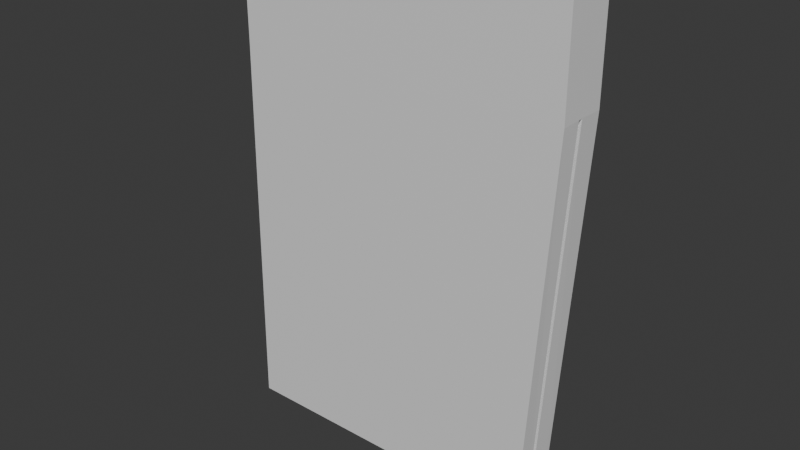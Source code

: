 # Source: PANTS.blend  (saved by Blender 5.0.119; exported with 4.5.12 LTS)
import bpy
from mathutils import Matrix  # noqa: F401  (used for matrix-valued properties, if any)

bpy.ops.wm.read_factory_settings(use_empty=True)
scene = bpy.context.scene
scene.name = 'Scene'

# ---- collections
col_collection = bpy.data.collections.new('Collection'); scene.collection.children.link(col_collection)

# ---- materials (node trees are filled in below, after node groups)
mat_material = bpy.data.materials.new('Material')
mat_material.alpha_threshold = 0.0
mat_material.use_backface_culling_lightprobe_volume = False
mat_material.roughness = 0.5
mat_material.line_color = (0.0, 0.0, 0.0, 1.0)

# ---- material node trees
mat_material.use_nodes = True; mat_material.node_tree.nodes.clear()
_N = mat_material.node_tree.nodes; _L = mat_material.node_tree.links
n0 = _N.new('ShaderNodeOutputMaterial'); n0.name = 'Material Output'; n0.location = (200, 100)
n1 = _N.new('ShaderNodeBsdfPrincipled'); n1.name = 'Principled BSDF'; n1.location = (-200, 100)
_L.new(n1.outputs[0], n0.inputs[0])
n0.is_active_output = True

# ---- world
world_world = bpy.data.worlds.new('World'); scene.world = world_world
world_world.use_nodes = True; world_world.node_tree.nodes.clear()
_N = world_world.node_tree.nodes; _L = world_world.node_tree.links
n0 = _N.new('ShaderNodeOutputWorld'); n0.name = 'World Output'; n0.location = (200, 100)
n1 = _N.new('ShaderNodeBackground'); n1.name = 'Background'; n1.location = (-200, 100)
n1.inputs[0].default_value = (0.05088, 0.05088, 0.05088, 1.0)
_L.new(n1.outputs[0], n0.inputs[0])
n0.is_active_output = True
world_world.color = (0.05088, 0.05088, 0.05088)
world_world.sun_shadow_jitter_overblur = 0.0

# ---- meshes
me_cube = bpy.data.meshes.new('Cube')
me_cube.from_pydata([(-0.2861, 0.03773, 0.09103), (-0.2861, 0.03773, 0.2358), (-0.2861, -0.03634, 0.09103), (-0.2861, -0.03634, 0.2358), (0.2139, 0.03773, 0.2358), (0.2139, -0.03634, 0.09103), (0.2139, -0.03634, 0.2358), (0.2139, 0.03773, 0.09103), (-0.2861, 0.03773, 0.2452), (-0.2861, -0.03634, 0.2452), (0.2139, 0.03773, 0.2452), (0.2139, -0.03634, 0.2452), (0.1785, -0.03435, -0.4875), (-0.2947, -0.03435, -0.4875), (-0.2947, 0.03573, -0.4875), (0.1785, 0.03573, -0.4875), (-0.3087, 0.0006913, 0.2411), (-0.3087, 0.0006913, 0.09173), (0.2139, 0.0006913, 0.09173), (-0.3087, 0.0006913, 0.2441), (0.2139, 0.0006913, 0.2381), (-0.3176, 0.0006913, -0.5042), (0.1768, 0.0006913, -0.5042), (-0.2418, 0.03773, 0.2358), (-0.2418, -0.03634, 0.09103), (-0.2418, -0.03634, 0.2358), (-0.2418, 0.03773, 0.09103), (-0.2418, 0.03773, 0.2452), (-0.2418, -0.03634, 0.2452), (-0.2527, -0.03435, -0.4875), (-0.2527, 0.03573, -0.4875), (-0.2738, 0.0006913, -0.4921), (-0.2624, 0.0006913, 0.2436), (0.1665, -0.03634, 0.2358), (0.1665, 0.03773, 0.09103), (0.1665, -0.03634, 0.2452), (0.1335, 0.03573, -0.4875), (0.1299, 0.0006913, -0.4921), (0.1665, 0.03773, 0.2358), (0.1665, -0.03634, 0.09103), (0.1665, 0.03773, 0.2452), (0.1335, -0.03435, -0.4875), (0.1643, 0.0006913, 0.2386), (-0.3044, -0.006416, 0.24), (0.2139, -0.006416, 0.0916), (-0.3044, -0.006416, 0.2443), (0.2139, -0.006416, 0.2394), (0.1771, -0.006033, -0.501), (-0.3044, -0.006416, 0.0916), (-0.3132, -0.006033, -0.501), (-0.2698, -0.006033, -0.4912), (-0.2585, -0.006416, 0.2439), (0.1306, -0.006033, -0.4912), (0.1647, -0.006416, 0.2399), (-0.1679, -0.004342, -0.22), (-0.1698, -0.001238, -0.2197), (-0.1718, -0.004175, -0.4155), (-0.1737, -0.001238, -0.4169), (0.02174, -0.001238, -0.4116), (0.04224, -0.001238, -0.4169), (0.05844, -0.001238, -0.2197), (-0.1546, -0.001238, -0.4116), (0.05844, -0.004342, -0.22), (0.04238, -0.004175, -0.4155), (-0.1528, -0.004175, -0.4112), (0.02205, -0.004175, -0.4112)], [], [(18, 22, 15, 7), (25, 3, 2, 24), (16, 1, 0, 17), (16, 19, 8, 1), (38, 4, 7, 34), (53, 35, 11, 46), (25, 28, 9, 3), (38, 40, 10, 4), (50, 29, 13, 49), (39, 41, 12, 5), (26, 30, 14, 0), (48, 49, 13, 2), (0, 14, 21, 17), (30, 31, 21, 14), (40, 42, 20, 10), (43, 45, 19, 16), (43, 16, 17, 48), (50, 64, 65, 52), (8, 19, 32, 27), (36, 37, 31, 30), (34, 36, 30, 26), (2, 13, 29, 24), (52, 41, 29, 50), (1, 8, 27, 23), (33, 35, 28, 25), (45, 9, 28, 51), (1, 23, 26, 0), (33, 25, 24, 39), (46, 11, 6, 5, 44), (6, 33, 39, 5), (6, 11, 35, 33), (47, 12, 41, 52), (7, 15, 36, 34), (15, 22, 37, 36), (27, 32, 42, 40), (24, 29, 41, 39), (23, 27, 40, 38), (51, 28, 35, 53), (23, 38, 34, 26), (32, 51, 53, 42), (44, 62, 60, 18), (4, 10, 20, 46, 44, 18, 7), (19, 45, 51, 32), (37, 58, 61, 31), (5, 12, 47, 44), (3, 43, 48, 2), (3, 9, 45, 43), (18, 60, 59, 22), (49, 56, 64, 50), (42, 53, 46, 20), (62, 63, 59, 60), (59, 63, 65, 58), (58, 65, 64, 61), (55, 57, 56, 54), (61, 64, 56, 57), (21, 57, 55, 17), (52, 65, 63, 47), (48, 54, 56, 49), (31, 61, 57, 21), (47, 63, 62, 44), (17, 55, 54, 48), (22, 59, 58, 37)])
_uv = me_cube.uv_layers.new(name='UVMap')
_uv.uv.foreach_set('vector', [0.75, 0.625, 0.75, 0.625, 0.75, 0.5, 0.75, 0.5, 0.375, 0.9889, 0.375, 1.0, 0.625, 1.0, 0.625, 0.9889, 0.375, 0.125, 0.375, 0.25, 0.625, 0.25, 0.625, 0.125, 0.375, 0.125, 0.375, 0.125, 0.375, 0.25, 0.375, 0.25, 0.375, 0.3631, 0.375, 0.375, 0.625, 0.375, 0.625, 0.3631, 0.2381, 0.6491, 0.2381, 0.75, 0.25, 0.75, 0.25, 0.6489, 0.375, 0.9889, 0.375, 0.9889, 0.375, 1.0, 0.375, 1.0, 0.375, 0.3631, 0.375, 0.3631, 0.375, 0.375, 0.375, 0.375, 0.8638, 0.6497, 0.8639, 0.75, 0.875, 0.75, 0.8751, 0.6483, 0.625, 0.8869, 0.625, 0.8869, 0.625, 0.875, 0.625, 0.875, 0.625, 0.2611, 0.625, 0.2611, 0.625, 0.25, 0.625, 0.25, 0.625, 0.101, 0.625, 0.101, 0.625, 0.0, 0.625, 0.0, 0.625, 0.25, 0.625, 0.25, 0.625, 0.125, 0.625, 0.125, 0.8639, 0.5, 0.8639, 0.625, 0.875, 0.625, 0.875, 0.5, 0.2381, 0.5, 0.2381, 0.625, 0.25, 0.625, 0.25, 0.5, 0.375, 0.101, 0.375, 0.101, 0.375, 0.125, 0.375, 0.125, 0.375, 0.101, 0.375, 0.125, 0.625, 0.125, 0.625, 0.101, 0.8638, 0.6497, 0.8638, 0.6497, 0.762, 0.6497, 0.762, 0.6497, 0.125, 0.5, 0.125, 0.625, 0.1361, 0.625, 0.1361, 0.5, 0.7619, 0.5, 0.7619, 0.625, 0.8639, 0.625, 0.8639, 0.5, 0.625, 0.3631, 0.625, 0.3631, 0.625, 0.2611, 0.625, 0.2611, 0.625, 1.0, 0.625, 1.0, 0.625, 0.9889, 0.625, 0.9889, 0.762, 0.6497, 0.7619, 0.75, 0.8639, 0.75, 0.8638, 0.6497, 0.375, 0.25, 0.375, 0.25, 0.375, 0.2611, 0.375, 0.2611, 0.375, 0.8869, 0.375, 0.8869, 0.375, 0.9889, 0.375, 0.9889, 0.125, 0.649, 0.125, 0.75, 0.1361, 0.75, 0.1361, 0.649, 0.375, 0.25, 0.375, 0.2611, 0.625, 0.2611, 0.625, 0.25, 0.375, 0.8869, 0.375, 0.9889, 0.625, 0.9889, 0.625, 0.8869, 0.25, 0.6489, 0.25, 0.75, 0.375, 0.875, 0.625, 0.875, 0.726, 0.673, 0.375, 0.875, 0.375, 0.8869, 0.625, 0.8869, 0.625, 0.875, 0.375, 0.875, 0.375, 0.875, 0.375, 0.8869, 0.375, 0.8869, 0.7499, 0.6484, 0.75, 0.75, 0.7619, 0.75, 0.762, 0.6497, 0.625, 0.375, 0.625, 0.375, 0.625, 0.3631, 0.625, 0.3631, 0.75, 0.5, 0.75, 0.625, 0.7619, 0.625, 0.7619, 0.5, 0.1361, 0.5, 0.1361, 0.625, 0.2381, 0.625, 0.2381, 0.5, 0.625, 0.9889, 0.625, 0.9889, 0.625, 0.8869, 0.625, 0.8869, 0.375, 0.2611, 0.375, 0.2611, 0.375, 0.3631, 0.375, 0.3631, 0.1361, 0.649, 0.1361, 0.75, 0.2381, 0.75, 0.2381, 0.6491, 0.375, 0.2611, 0.375, 0.3631, 0.625, 0.3631, 0.625, 0.2611, 0.1361, 0.625, 0.1361, 0.649, 0.2381, 0.6491, 0.2381, 0.625, 0.726, 0.673, 0.726, 0.673, 0.75, 0.625, 0.75, 0.625, 0.375, 0.375, 0.375, 0.375, 0.25, 0.625, 0.25, 0.6489, 0.726, 0.673, 0.75, 0.625, 0.75, 0.5, 0.125, 0.625, 0.125, 0.649, 0.1361, 0.649, 0.1361, 0.625, 0.7619, 0.625, 0.7619, 0.625, 0.8639, 0.625, 0.8639, 0.625, 0.75, 0.75, 0.75, 0.75, 0.7499, 0.6484, 0.75, 0.649, 0.375, 0.0, 0.375, 0.101, 0.625, 0.101, 0.625, 0.0, 0.375, 0.0, 0.375, 0.0, 0.375, 0.101, 0.375, 0.101, 0.75, 0.625, 0.75, 0.625, 0.75, 0.625, 0.75, 0.625, 0.8751, 0.6483, 0.8751, 0.6483, 0.8638, 0.6497, 0.8638, 0.6497, 0.2381, 0.625, 0.2381, 0.6491, 0.25, 0.6489, 0.25, 0.625, 0.75, 0.649, 0.7499, 0.6484, 0.75, 0.625, 0.75, 0.625, 0.75, 0.625, 0.7499, 0.6484, 0.762, 0.6497, 0.7619, 0.625, 0.7619, 0.625, 0.762, 0.6497, 0.8638, 0.6497, 0.8639, 0.625, 0.625, 0.125, 0.625, 0.125, 0.625, 0.101, 0.625, 0.101, 0.8639, 0.625, 0.8638, 0.6497, 0.8751, 0.6483, 0.875, 0.625, 0.625, 0.125, 0.625, 0.125, 0.625, 0.125, 0.625, 0.125, 0.762, 0.6497, 0.762, 0.6497, 0.7499, 0.6484, 0.7499, 0.6484, 0.625, 0.101, 0.625, 0.101, 0.625, 0.101, 0.625, 0.101, 0.8639, 0.625, 0.8639, 0.625, 0.875, 0.625, 0.875, 0.625, 0.7499, 0.6484, 0.7499, 0.6484, 0.75, 0.649, 0.75, 0.649, 0.625, 0.125, 0.625, 0.125, 0.625, 0.101, 0.625, 0.101, 0.75, 0.625, 0.75, 0.625, 0.7619, 0.625, 0.7619, 0.625])
me_cube.materials.append(mat_material)
me_cube.use_mirror_vertex_groups = False
me_cube.update()

# ---- objects
ob_pants = bpy.data.objects.new('pants', me_cube)

# ---- transforms, parenting, visibility, modifiers, constraints
ob_pants.location = (0.0, 0.0, 0.0)
ob_pants.lock_rotations_4d = False
ob_pants.empty_display_type = 'ARROWS'
ob_pants.lineart.crease_threshold = 0.0

# ---- collection membership
col_collection.objects.link(ob_pants)

# ---- scene / render settings (as saved in the file)
scene.frame_start = 1; scene.frame_end = 250; scene.frame_set(1)
scene.render.engine = 'BLENDER_EEVEE_NEXT'
scene.render.bake_bias = 0.0
scene.render.bake_samples = 0
scene.cycles.sampling_pattern = 'TABULATED_SOBOL'
scene.eevee.use_volume_custom_range = False
bpy.context.view_layer.update()

# ---- added for rendering (the .blend has no active camera and no usable light): camera, sun
cam_auto = bpy.data.cameras.new('AutoCamera')
cam_auto.lens = 50.0
cam_auto.sensor_width = 36.0
cam_auto.clip_end = 1000.0
ob_auto_camera = bpy.data.objects.new('AutoCamera', cam_auto)
scene.collection.objects.link(ob_auto_camera)
ob_auto_camera.location = (0.800983, -1.02271, 0.552755)
ob_auto_camera.rotation_euler = (1.09748, -7.21219e-08, 0.694738)
scene.camera = ob_auto_camera
light_auto_sun = bpy.data.lights.new('AutoSun', 'SUN')
light_auto_sun.energy = 3.0
light_auto_sun.angle = 0.0523599
ob_auto_sun = bpy.data.objects.new('AutoSun', light_auto_sun)
scene.collection.objects.link(ob_auto_sun)
ob_auto_sun.rotation_euler = (0.872665, 0.174533, 0.523599)
bpy.context.view_layer.update()
